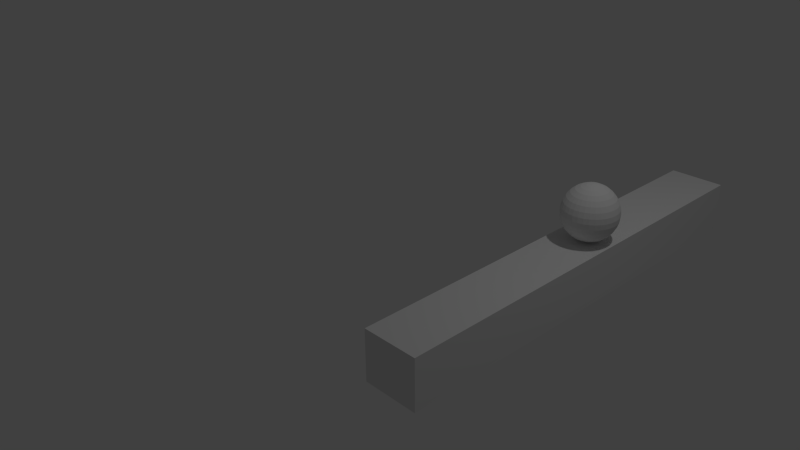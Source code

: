 # Source: ball.blend  (saved by Blender 2.76.0; exported with 4.5.12 LTS)
import bpy
from mathutils import Matrix  # noqa: F401  (used for matrix-valued properties, if any)

bpy.ops.wm.read_factory_settings(use_empty=True)
scene = bpy.context.scene
scene.name = 'Scene'

# ---- collections
col_collection_1 = bpy.data.collections.new('Collection 1'); scene.collection.children.link(col_collection_1)

# ---- world
world_world = bpy.data.worlds.new('World'); scene.world = world_world
world_world.color = (0.05088, 0.05088, 0.05088)
world_world.use_sun_shadow = False
world_world.sun_shadow_jitter_overblur = 0.0
world_world.cycles.sampling_method = 'MANUAL'
world_world.cycles.sample_map_resolution = 256

# ---- cameras
cam_camera = bpy.data.cameras.new('Camera')
cam_camera.clip_end = 100.0
cam_camera.lens = 35.0
cam_camera.sensor_width = 32.0
cam_camera.sensor_height = 18.0
cam_camera.ortho_scale = 7.314
cam_camera.dof.focus_distance = 0.0
cam_camera.dof.aperture_fstop = 128.0

# ---- lights
light_lamp = bpy.data.lights.new('Lamp', 'POINT')
light_lamp.transmission_factor = 0.0
light_lamp.cutoff_distance = 30.0
light_lamp.energy = 100.0
light_lamp.shadow_buffer_clip_start = 1.001
light_lamp.shadow_soft_size = 0.1
light_lamp.shadow_maximum_resolution = 0.006
light_lamp.use_absolute_resolution = True
light_lamp.cycles.use_multiple_importance_sampling = False

# ---- meshes
me_cube_001 = bpy.data.meshes.new('Cube.001')
me_cube_001.from_pydata([(-0.8153, -2.223, -0.8153), (-0.8153, -2.223, 0.8153), (-0.8153, 2.353, -0.8153), (-0.8153, 2.353, 0.8153), (0.8153, -2.223, -0.8153), (0.8153, -2.223, 0.8153), (0.8153, 2.353, -0.8153), (0.8153, 2.353, 0.8153)], [], [(1, 3, 2, 0), (3, 7, 6, 2), (7, 5, 4, 6), (5, 1, 0, 4), (0, 2, 6, 4), (5, 7, 3, 1)])
me_cube_001.use_remesh_preserve_volume = False
me_cube_001.use_remesh_preserve_attributes = False
me_cube_001.use_mirror_vertex_groups = False
me_cube_001.update()
me_sphere = bpy.data.meshes.new('Sphere')
me_sphere.from_pydata([(0.643, -0.4651, -1.702), (0.5806, -0.4651, -1.721), (0.5231, -0.4651, -1.751), (0.4726, -0.4651, -1.793), (0.4312, -0.4651, -1.843), (0.4005, -0.4651, -1.901), (0.3815, -0.4651, -1.963), (0.3751, -0.4651, -2.028), (0.3815, -0.4651, -2.093), (0.4005, -0.4651, -2.155), (0.4312, -0.4651, -2.213), (0.4726, -0.4651, -2.263), (0.5231, -0.4651, -2.305), (0.5806, -0.4651, -2.336), (0.643, -0.4651, -2.354), (0.6443, -0.4524, -1.702), (0.583, -0.4403, -1.721), (0.5266, -0.429, -1.751), (0.4771, -0.4192, -1.793), (0.4365, -0.4111, -1.843), (0.4064, -0.4051, -1.901), (0.3878, -0.4014, -1.963), (0.3815, -0.4002, -2.028), (0.3878, -0.4014, -2.093), (0.4064, -0.4051, -2.155), (0.4365, -0.4111, -2.213), (0.4771, -0.4192, -2.263), (0.5266, -0.429, -2.305), (0.583, -0.4403, -2.336), (0.6443, -0.4524, -2.354), (0.648, -0.4403, -1.702), (0.5903, -0.4164, -1.721), (0.5371, -0.3943, -1.751), (0.4905, -0.375, -1.793), (0.4523, -0.3592, -1.843), (0.4239, -0.3474, -1.901), (0.4064, -0.3402, -1.963), (0.4005, -0.3377, -2.028), (0.4064, -0.3402, -2.093), (0.4239, -0.3474, -2.155), (0.4523, -0.3592, -2.213), (0.4905, -0.375, -2.263), (0.5371, -0.3943, -2.305), (0.5903, -0.4164, -2.336), (0.648, -0.4403, -2.354), (0.654, -0.429, -1.702), (0.6021, -0.3943, -1.721), (0.5542, -0.3624, -1.751), (0.5123, -0.3344, -1.793), (0.4779, -0.3114, -1.843), (0.4523, -0.2943, -1.901), (0.4365, -0.2838, -1.963), (0.4312, -0.2802, -2.028), (0.4365, -0.2838, -2.093), (0.4523, -0.2943, -2.155), (0.4779, -0.3114, -2.213), (0.5123, -0.3344, -2.263), (0.5542, -0.3624, -2.305), (0.6021, -0.3943, -2.336), (0.654, -0.429, -2.354), (0.662, -0.4192, -1.702), (0.6179, -0.375, -1.721), (0.5772, -0.3344, -1.751), (0.5415, -0.2987, -1.793), (0.5123, -0.2694, -1.843), (0.4905, -0.2477, -1.901), (0.4771, -0.2343, -1.963), (0.4726, -0.2298, -2.028), (0.4771, -0.2343, -2.093), (0.4905, -0.2477, -2.155), (0.5123, -0.2694, -2.213), (0.5415, -0.2987, -2.263), (0.5772, -0.3344, -2.305), (0.6179, -0.375, -2.336), (0.662, -0.4192, -2.354), (0.6719, -0.4111, -1.702), (0.6372, -0.3592, -1.721), (0.6052, -0.3114, -1.751), (0.5772, -0.2694, -1.793), (0.5542, -0.235, -1.843), (0.5371, -0.2094, -1.901), (0.5266, -0.1937, -1.963), (0.5231, -0.1884, -2.028), (0.5266, -0.1937, -2.093), (0.5371, -0.2094, -2.155), (0.5542, -0.235, -2.213), (0.5772, -0.2694, -2.263), (0.6052, -0.3114, -2.305), (0.6372, -0.3592, -2.336), (0.6719, -0.4111, -2.354), (0.6831, -0.4051, -1.702), (0.6592, -0.3474, -1.721), (0.6372, -0.2943, -1.751), (0.6179, -0.2477, -1.793), (0.6021, -0.2094, -1.843), (0.5903, -0.181, -1.901), (0.583, -0.1635, -1.963), (0.5806, -0.1576, -2.028), (0.583, -0.1635, -2.093), (0.5903, -0.181, -2.155), (0.6021, -0.2094, -2.213), (0.6179, -0.2477, -2.263), (0.6372, -0.2943, -2.305), (0.6592, -0.3474, -2.336), (0.6831, -0.4051, -2.354), (0.6953, -0.4014, -1.702), (0.6831, -0.3402, -1.721), (0.6719, -0.2838, -1.751), (0.662, -0.2343, -1.793), (0.654, -0.1937, -1.843), (0.648, -0.1635, -1.901), (0.6443, -0.1449, -1.963), (0.643, -0.1387, -2.028), (0.6443, -0.1449, -2.093), (0.648, -0.1635, -2.155), (0.654, -0.1937, -2.213), (0.662, -0.2343, -2.263), (0.6719, -0.2838, -2.305), (0.6831, -0.3402, -2.336), (0.6953, -0.4014, -2.354), (0.708, -0.4002, -1.702), (0.708, -0.3377, -1.721), (0.708, -0.2802, -1.751), (0.708, -0.2298, -1.793), (0.708, -0.1884, -1.843), (0.708, -0.1576, -1.901), (0.708, -0.1387, -1.963), (0.708, -0.1323, -2.028), (0.708, -0.1387, -2.093), (0.708, -0.1576, -2.155), (0.708, -0.1884, -2.213), (0.708, -0.2298, -2.263), (0.708, -0.2802, -2.305), (0.708, -0.3377, -2.336), (0.708, -0.4002, -2.354), (0.7206, -0.4014, -1.702), (0.7328, -0.3402, -1.721), (0.744, -0.2838, -1.751), (0.7539, -0.2343, -1.793), (0.7619, -0.1937, -1.843), (0.768, -0.1635, -1.901), (0.7716, -0.1449, -1.963), (0.7729, -0.1387, -2.028), (0.7716, -0.1449, -2.093), (0.768, -0.1635, -2.155), (0.7619, -0.1937, -2.213), (0.7539, -0.2343, -2.263), (0.744, -0.2838, -2.305), (0.7328, -0.3402, -2.336), (0.7206, -0.4014, -2.354), (0.7328, -0.4051, -1.702), (0.7567, -0.3474, -1.721), (0.7787, -0.2943, -1.751), (0.798, -0.2477, -1.793), (0.8139, -0.2094, -1.843), (0.8256, -0.181, -1.901), (0.8329, -0.1635, -1.963), (0.8353, -0.1576, -2.028), (0.8329, -0.1635, -2.093), (0.8256, -0.181, -2.155), (0.8139, -0.2094, -2.213), (0.798, -0.2477, -2.263), (0.7787, -0.2943, -2.305), (0.7567, -0.3474, -2.336), (0.7328, -0.4051, -2.354), (0.744, -0.4111, -1.702), (0.7787, -0.3592, -1.721), (0.8107, -0.3114, -1.751), (0.8387, -0.2694, -1.793), (0.8617, -0.235, -1.843), (0.8788, -0.2094, -1.901), (0.8893, -0.1937, -1.963), (0.8929, -0.1884, -2.028), (0.8893, -0.1937, -2.093), (0.8788, -0.2094, -2.155), (0.8617, -0.235, -2.213), (0.8387, -0.2694, -2.263), (0.8107, -0.3114, -2.305), (0.7787, -0.3592, -2.336), (0.744, -0.4111, -2.354), (0.7539, -0.4192, -1.702), (0.798, -0.375, -1.721), (0.8387, -0.3344, -1.751), (0.8744, -0.2987, -1.793), (0.9036, -0.2694, -1.843), (0.9254, -0.2477, -1.901), (0.9388, -0.2343, -1.963), (0.9433, -0.2298, -2.028), (0.9388, -0.2343, -2.093), (0.9254, -0.2477, -2.155), (0.9036, -0.2694, -2.213), (0.8744, -0.2987, -2.263), (0.8387, -0.3344, -2.305), (0.798, -0.375, -2.336), (0.7539, -0.4192, -2.354), (0.7619, -0.429, -1.702), (0.8139, -0.3943, -1.721), (0.8617, -0.3624, -1.751), (0.9036, -0.3344, -1.793), (0.9381, -0.3114, -1.843), (0.9636, -0.2943, -1.901), (0.9794, -0.2838, -1.963), (0.9847, -0.2802, -2.028), (0.9794, -0.2838, -2.093), (0.9636, -0.2943, -2.155), (0.9381, -0.3114, -2.213), (0.9036, -0.3344, -2.263), (0.8617, -0.3624, -2.305), (0.8139, -0.3943, -2.336), (0.7619, -0.429, -2.354), (0.768, -0.4403, -1.702), (0.8256, -0.4164, -1.721), (0.8788, -0.3943, -1.751), (0.9254, -0.375, -1.793), (0.9636, -0.3592, -1.843), (0.992, -0.3474, -1.901), (1.01, -0.3402, -1.963), (1.015, -0.3377, -2.028), (1.01, -0.3402, -2.093), (0.992, -0.3474, -2.155), (0.9636, -0.3592, -2.213), (0.9254, -0.375, -2.263), (0.8788, -0.3943, -2.305), (0.8256, -0.4164, -2.336), (0.768, -0.4403, -2.354), (0.7716, -0.4524, -1.702), (0.8329, -0.4403, -1.721), (0.8893, -0.429, -1.751), (0.9388, -0.4192, -1.793), (0.9794, -0.4111, -1.843), (1.01, -0.4051, -1.901), (1.028, -0.4014, -1.963), (1.034, -0.4002, -2.028), (1.028, -0.4014, -2.093), (1.01, -0.4051, -2.155), (0.9794, -0.4111, -2.213), (0.9388, -0.4192, -2.263), (0.8893, -0.429, -2.305), (0.8329, -0.4403, -2.336), (0.7716, -0.4524, -2.354), (0.7729, -0.4651, -1.702), (0.8353, -0.4651, -1.721), (0.8929, -0.4651, -1.751), (0.9433, -0.4651, -1.793), (0.9847, -0.4651, -1.843), (1.015, -0.4651, -1.901), (1.034, -0.4651, -1.963), (1.041, -0.4651, -2.028), (1.034, -0.4651, -2.093), (1.015, -0.4651, -2.155), (0.9847, -0.4651, -2.213), (0.9433, -0.4651, -2.263), (0.8929, -0.4651, -2.305), (0.8353, -0.4651, -2.336), (0.7729, -0.4651, -2.354), (0.7716, -0.4778, -1.702), (0.8329, -0.49, -1.721), (0.8893, -0.5012, -1.751), (0.9388, -0.511, -1.793), (0.9794, -0.5191, -1.843), (1.01, -0.5251, -1.901), (1.028, -0.5288, -1.963), (1.034, -0.53, -2.028), (1.028, -0.5288, -2.093), (1.01, -0.5251, -2.155), (0.9794, -0.5191, -2.213), (0.9388, -0.511, -2.263), (0.8893, -0.5012, -2.305), (0.8329, -0.49, -2.336), (0.7716, -0.4778, -2.354), (0.768, -0.49, -1.702), (0.8256, -0.5139, -1.721), (0.8788, -0.5359, -1.751), (0.9254, -0.5552, -1.793), (0.9636, -0.571, -1.843), (0.992, -0.5828, -1.901), (1.01, -0.59, -1.963), (1.015, -0.5925, -2.028), (1.01, -0.59, -2.093), (0.992, -0.5828, -2.155), (0.9636, -0.571, -2.213), (0.9254, -0.5552, -2.263), (0.8788, -0.5359, -2.305), (0.8256, -0.5139, -2.336), (0.768, -0.49, -2.354), (0.7619, -0.5012, -1.702), (0.8139, -0.5359, -1.721), (0.8617, -0.5678, -1.751), (0.9036, -0.5959, -1.793), (0.9381, -0.6189, -1.843), (0.9636, -0.6359, -1.901), (0.9794, -0.6465, -1.963), (0.9847, -0.65, -2.028), (0.9794, -0.6465, -2.093), (0.9636, -0.6359, -2.155), (0.9381, -0.6189, -2.213), (0.9036, -0.5959, -2.263), (0.8617, -0.5678, -2.305), (0.8139, -0.5359, -2.336), (0.7619, -0.5012, -2.354), (0.7539, -0.511, -1.702), (0.798, -0.5552, -1.721), (0.8387, -0.5959, -1.751), (0.8744, -0.6315, -1.793), (0.9036, -0.6608, -1.843), (0.9254, -0.6825, -1.901), (0.9388, -0.6959, -1.963), (0.9433, -0.7005, -2.028), (0.9388, -0.6959, -2.093), (0.9254, -0.6825, -2.155), (0.9036, -0.6608, -2.213), (0.8744, -0.6315, -2.263), (0.8387, -0.5959, -2.305), (0.798, -0.5552, -2.336), (0.7539, -0.511, -2.354), (0.744, -0.5191, -1.702), (0.7787, -0.571, -1.721), (0.8107, -0.6189, -1.751), (0.8387, -0.6608, -1.793), (0.8617, -0.6952, -1.843), (0.8788, -0.7208, -1.901), (0.8893, -0.7365, -1.963), (0.8929, -0.7419, -2.028), (0.8893, -0.7365, -2.093), (0.8788, -0.7208, -2.155), (0.8617, -0.6952, -2.213), (0.8387, -0.6608, -2.263), (0.8107, -0.6189, -2.305), (0.7787, -0.571, -2.336), (0.744, -0.5191, -2.354), (0.708, -0.4651, -2.361), (0.7328, -0.5251, -1.702), (0.7567, -0.5828, -1.721), (0.7787, -0.6359, -1.751), (0.798, -0.6825, -1.793), (0.8139, -0.7208, -1.843), (0.8256, -0.7492, -1.901), (0.8329, -0.7667, -1.963), (0.8353, -0.7726, -2.028), (0.8329, -0.7667, -2.093), (0.8256, -0.7492, -2.155), (0.8139, -0.7208, -2.213), (0.798, -0.6825, -2.263), (0.7787, -0.6359, -2.305), (0.7567, -0.5828, -2.336), (0.7328, -0.5251, -2.354), (0.7206, -0.5288, -1.702), (0.7328, -0.59, -1.721), (0.744, -0.6465, -1.751), (0.7539, -0.6959, -1.793), (0.7619, -0.7365, -1.843), (0.768, -0.7667, -1.901), (0.7716, -0.7853, -1.963), (0.7729, -0.7915, -2.028), (0.7716, -0.7853, -2.093), (0.768, -0.7667, -2.155), (0.7619, -0.7365, -2.213), (0.7539, -0.6959, -2.263), (0.744, -0.6465, -2.305), (0.7328, -0.59, -2.336), (0.7206, -0.5288, -2.354), (0.708, -0.53, -1.702), (0.708, -0.5925, -1.721), (0.708, -0.65, -1.751), (0.708, -0.7005, -1.793), (0.708, -0.7419, -1.843), (0.708, -0.7726, -1.901), (0.708, -0.7915, -1.963), (0.708, -0.7979, -2.028), (0.708, -0.7915, -2.093), (0.708, -0.7726, -2.155), (0.708, -0.7419, -2.213), (0.708, -0.7005, -2.263), (0.708, -0.65, -2.305), (0.708, -0.5925, -2.336), (0.708, -0.53, -2.354), (0.6953, -0.5288, -1.702), (0.6831, -0.59, -1.721), (0.6719, -0.6465, -1.751), (0.662, -0.6959, -1.793), (0.654, -0.7365, -1.843), (0.648, -0.7667, -1.901), (0.6443, -0.7853, -1.963), (0.643, -0.7915, -2.028), (0.6443, -0.7853, -2.093), (0.648, -0.7667, -2.155), (0.654, -0.7365, -2.213), (0.662, -0.6959, -2.263), (0.6719, -0.6465, -2.305), (0.6831, -0.59, -2.336), (0.6953, -0.5288, -2.354), (0.6831, -0.5251, -1.702), (0.6592, -0.5828, -1.721), (0.6372, -0.6359, -1.751), (0.6179, -0.6825, -1.793), (0.6021, -0.7208, -1.843), (0.5903, -0.7492, -1.901), (0.583, -0.7667, -1.963), (0.5806, -0.7726, -2.028), (0.583, -0.7667, -2.093), (0.5903, -0.7492, -2.155), (0.6021, -0.7208, -2.213), (0.6179, -0.6825, -2.263), (0.6372, -0.6359, -2.305), (0.6592, -0.5828, -2.336), (0.6831, -0.5251, -2.354), (0.6719, -0.5191, -1.702), (0.6372, -0.571, -1.721), (0.6052, -0.6189, -1.751), (0.5772, -0.6608, -1.793), (0.5542, -0.6952, -1.843), (0.5371, -0.7208, -1.901), (0.5266, -0.7365, -1.963), (0.5231, -0.7419, -2.028), (0.5266, -0.7365, -2.093), (0.5371, -0.7208, -2.155), (0.5542, -0.6952, -2.213), (0.5772, -0.6608, -2.263), (0.6052, -0.6189, -2.305), (0.6372, -0.571, -2.336), (0.6719, -0.5191, -2.354), (0.662, -0.511, -1.702), (0.6179, -0.5552, -1.721), (0.5772, -0.5959, -1.751), (0.5415, -0.6315, -1.793), (0.5123, -0.6608, -1.843), (0.4905, -0.6825, -1.901), (0.4771, -0.6959, -1.963), (0.4726, -0.7005, -2.028), (0.4771, -0.6959, -2.093), (0.4905, -0.6825, -2.155), (0.5123, -0.6608, -2.213), (0.5415, -0.6315, -2.263), (0.5772, -0.5959, -2.305), (0.6179, -0.5552, -2.336), (0.662, -0.511, -2.354), (0.654, -0.5012, -1.702), (0.6021, -0.5359, -1.721), (0.5542, -0.5678, -1.751), (0.5123, -0.5959, -1.793), (0.4779, -0.6189, -1.843), (0.4523, -0.6359, -1.901), (0.4365, -0.6465, -1.963), (0.4312, -0.65, -2.028), (0.4365, -0.6465, -2.093), (0.4523, -0.6359, -2.155), (0.4779, -0.6189, -2.213), (0.5123, -0.5959, -2.263), (0.5542, -0.5678, -2.305), (0.6021, -0.5359, -2.336), (0.654, -0.5012, -2.354), (0.708, -0.4651, -1.695), (0.648, -0.49, -1.702), (0.5903, -0.5139, -1.721), (0.5371, -0.5359, -1.751), (0.4905, -0.5552, -1.793), (0.4523, -0.571, -1.843), (0.4239, -0.5828, -1.901), (0.4064, -0.59, -1.963), (0.4005, -0.5925, -2.028), (0.4064, -0.59, -2.093), (0.4239, -0.5828, -2.155), (0.4523, -0.571, -2.213), (0.4905, -0.5552, -2.263), (0.5371, -0.5359, -2.305), (0.5903, -0.5139, -2.336), (0.648, -0.49, -2.354), (0.6443, -0.4778, -1.702), (0.583, -0.49, -1.721), (0.5266, -0.5012, -1.751), (0.4771, -0.511, -1.793), (0.4365, -0.5191, -1.843), (0.4064, -0.5251, -1.901), (0.3878, -0.5288, -1.963), (0.3815, -0.53, -2.028), (0.3878, -0.5288, -2.093), (0.4064, -0.5251, -2.155), (0.4365, -0.5191, -2.213), (0.4771, -0.511, -2.263), (0.5266, -0.5012, -2.305), (0.583, -0.49, -2.336), (0.6443, -0.4778, -2.354)], [], [(8, 7, 22, 23), (1, 0, 15, 16), (9, 8, 23, 24), (2, 1, 16, 17), (10, 9, 24, 25), (3, 2, 17, 18), (11, 10, 25, 26), (4, 3, 18, 19), (12, 11, 26, 27), (5, 4, 19, 20), (13, 12, 27, 28), (6, 5, 20, 21), (14, 13, 28, 29), (7, 6, 21, 22), (21, 20, 35, 36), (29, 28, 43, 44), (22, 21, 36, 37), (23, 22, 37, 38), (16, 15, 30, 31), (24, 23, 38, 39), (17, 16, 31, 32), (25, 24, 39, 40), (18, 17, 32, 33), (26, 25, 40, 41), (19, 18, 33, 34), (27, 26, 41, 42), (20, 19, 34, 35), (28, 27, 42, 43), (40, 39, 54, 55), (33, 32, 47, 48), (41, 40, 55, 56), (34, 33, 48, 49), (42, 41, 56, 57), (35, 34, 49, 50), (43, 42, 57, 58), (36, 35, 50, 51), (44, 43, 58, 59), (37, 36, 51, 52), (38, 37, 52, 53), (31, 30, 45, 46), (39, 38, 53, 54), (32, 31, 46, 47), (59, 58, 73, 74), (52, 51, 66, 67), (53, 52, 67, 68), (46, 45, 60, 61), (54, 53, 68, 69), (47, 46, 61, 62), (55, 54, 69, 70), (48, 47, 62, 63), (56, 55, 70, 71), (49, 48, 63, 64), (57, 56, 71, 72), (50, 49, 64, 65), (58, 57, 72, 73), (51, 50, 65, 66), (71, 70, 85, 86), (64, 63, 78, 79), (72, 71, 86, 87), (65, 64, 79, 80), (73, 72, 87, 88), (66, 65, 80, 81), (74, 73, 88, 89), (67, 66, 81, 82), (68, 67, 82, 83), (61, 60, 75, 76), (69, 68, 83, 84), (62, 61, 76, 77), (70, 69, 84, 85), (63, 62, 77, 78), (83, 82, 97, 98), (76, 75, 90, 91), (84, 83, 98, 99), (77, 76, 91, 92), (85, 84, 99, 100), (78, 77, 92, 93), (86, 85, 100, 101), (79, 78, 93, 94), (87, 86, 101, 102), (80, 79, 94, 95), (88, 87, 102, 103), (81, 80, 95, 96), (89, 88, 103, 104), (82, 81, 96, 97), (94, 93, 108, 109), (102, 101, 116, 117), (95, 94, 109, 110), (103, 102, 117, 118), (96, 95, 110, 111), (104, 103, 118, 119), (97, 96, 111, 112), (98, 97, 112, 113), (91, 90, 105, 106), (99, 98, 113, 114), (92, 91, 106, 107), (100, 99, 114, 115), (93, 92, 107, 108), (101, 100, 115, 116), (113, 112, 127, 128), (106, 105, 120, 121), (114, 113, 128, 129), (107, 106, 121, 122), (115, 114, 129, 130), (108, 107, 122, 123), (116, 115, 130, 131), (109, 108, 123, 124), (117, 116, 131, 132), (110, 109, 124, 125), (118, 117, 132, 133), (111, 110, 125, 126), (119, 118, 133, 134), (112, 111, 126, 127), (132, 131, 146, 147), (125, 124, 139, 140), (133, 132, 147, 148), (126, 125, 140, 141), (134, 133, 148, 149), (127, 126, 141, 142), (128, 127, 142, 143), (121, 120, 135, 136), (129, 128, 143, 144), (122, 121, 136, 137), (130, 129, 144, 145), (123, 122, 137, 138), (131, 130, 145, 146), (124, 123, 138, 139), (136, 135, 150, 151), (144, 143, 158, 159), (137, 136, 151, 152), (145, 144, 159, 160), (138, 137, 152, 153), (146, 145, 160, 161), (139, 138, 153, 154), (147, 146, 161, 162), (140, 139, 154, 155), (148, 147, 162, 163), (141, 140, 155, 156), (149, 148, 163, 164), (142, 141, 156, 157), (143, 142, 157, 158), (155, 154, 169, 170), (163, 162, 177, 178), (156, 155, 170, 171), (164, 163, 178, 179), (157, 156, 171, 172), (158, 157, 172, 173), (151, 150, 165, 166), (159, 158, 173, 174), (152, 151, 166, 167), (160, 159, 174, 175), (153, 152, 167, 168), (161, 160, 175, 176), (154, 153, 168, 169), (162, 161, 176, 177), (174, 173, 188, 189), (167, 166, 181, 182), (175, 174, 189, 190), (168, 167, 182, 183), (176, 175, 190, 191), (169, 168, 183, 184), (177, 176, 191, 192), (170, 169, 184, 185), (178, 177, 192, 193), (171, 170, 185, 186), (179, 178, 193, 194), (172, 171, 186, 187), (173, 172, 187, 188), (166, 165, 180, 181), (193, 192, 207, 208), (186, 185, 200, 201), (194, 193, 208, 209), (187, 186, 201, 202), (188, 187, 202, 203), (181, 180, 195, 196), (189, 188, 203, 204), (182, 181, 196, 197), (190, 189, 204, 205), (183, 182, 197, 198), (191, 190, 205, 206), (184, 183, 198, 199), (192, 191, 206, 207), (185, 184, 199, 200), (205, 204, 219, 220), (198, 197, 212, 213), (206, 205, 220, 221), (199, 198, 213, 214), (207, 206, 221, 222), (200, 199, 214, 215), (208, 207, 222, 223), (201, 200, 215, 216), (209, 208, 223, 224), (202, 201, 216, 217), (203, 202, 217, 218), (196, 195, 210, 211), (204, 203, 218, 219), (197, 196, 211, 212), (224, 223, 238, 239), (217, 216, 231, 232), (218, 217, 232, 233), (211, 210, 225, 226), (219, 218, 233, 234), (212, 211, 226, 227), (220, 219, 234, 235), (213, 212, 227, 228), (221, 220, 235, 236), (214, 213, 228, 229), (222, 221, 236, 237), (215, 214, 229, 230), (223, 222, 237, 238), (216, 215, 230, 231), (228, 227, 242, 243), (236, 235, 250, 251), (229, 228, 243, 244), (237, 236, 251, 252), (230, 229, 244, 245), (238, 237, 252, 253), (231, 230, 245, 246), (239, 238, 253, 254), (232, 231, 246, 247), (233, 232, 247, 248), (226, 225, 240, 241), (234, 233, 248, 249), (227, 226, 241, 242), (235, 234, 249, 250), (247, 246, 261, 262), (248, 247, 262, 263), (241, 240, 255, 256), (249, 248, 263, 264), (242, 241, 256, 257), (250, 249, 264, 265), (243, 242, 257, 258), (251, 250, 265, 266), (244, 243, 258, 259), (252, 251, 266, 267), (245, 244, 259, 260), (253, 252, 267, 268), (246, 245, 260, 261), (254, 253, 268, 269), (266, 265, 280, 281), (259, 258, 273, 274), (267, 266, 281, 282), (260, 259, 274, 275), (268, 267, 282, 283), (261, 260, 275, 276), (269, 268, 283, 284), (262, 261, 276, 277), (263, 262, 277, 278), (256, 255, 270, 271), (264, 263, 278, 279), (257, 256, 271, 272), (265, 264, 279, 280), (258, 257, 272, 273), (278, 277, 292, 293), (271, 270, 285, 286), (279, 278, 293, 294), (272, 271, 286, 287), (280, 279, 294, 295), (273, 272, 287, 288), (281, 280, 295, 296), (274, 273, 288, 289), (282, 281, 296, 297), (275, 274, 289, 290), (283, 282, 297, 298), (276, 275, 290, 291), (284, 283, 298, 299), (277, 276, 291, 292), (289, 288, 303, 304), (297, 296, 311, 312), (290, 289, 304, 305), (298, 297, 312, 313), (291, 290, 305, 306), (299, 298, 313, 314), (292, 291, 306, 307), (293, 292, 307, 308), (286, 285, 300, 301), (294, 293, 308, 309), (287, 286, 301, 302), (295, 294, 309, 310), (288, 287, 302, 303), (296, 295, 310, 311), (308, 307, 322, 323), (301, 300, 315, 316), (309, 308, 323, 324), (302, 301, 316, 317), (310, 309, 324, 325), (303, 302, 317, 318), (311, 310, 325, 326), (304, 303, 318, 319), (312, 311, 326, 327), (305, 304, 319, 320), (313, 312, 327, 328), (306, 305, 320, 321), (314, 313, 328, 329), (307, 306, 321, 322), (327, 326, 342, 343), (320, 319, 335, 336), (328, 327, 343, 344), (321, 320, 336, 337), (329, 328, 344, 345), (322, 321, 337, 338), (323, 322, 338, 339), (316, 315, 331, 332), (324, 323, 339, 340), (317, 316, 332, 333), (325, 324, 340, 341), (318, 317, 333, 334), (326, 325, 341, 342), (319, 318, 334, 335), (340, 339, 354, 355), (333, 332, 347, 348), (341, 340, 355, 356), (334, 333, 348, 349), (342, 341, 356, 357), (335, 334, 349, 350), (343, 342, 357, 358), (336, 335, 350, 351), (344, 343, 358, 359), (337, 336, 351, 352), (345, 344, 359, 360), (338, 337, 352, 353), (339, 338, 353, 354), (332, 331, 346, 347), (359, 358, 373, 374), (352, 351, 366, 367), (360, 359, 374, 375), (353, 352, 367, 368), (354, 353, 368, 369), (347, 346, 361, 362), (355, 354, 369, 370), (348, 347, 362, 363), (356, 355, 370, 371), (349, 348, 363, 364), (357, 356, 371, 372), (350, 349, 364, 365), (358, 357, 372, 373), (351, 350, 365, 366), (363, 362, 377, 378), (371, 370, 385, 386), (364, 363, 378, 379), (372, 371, 386, 387), (365, 364, 379, 380), (373, 372, 387, 388), (366, 365, 380, 381), (374, 373, 388, 389), (367, 366, 381, 382), (375, 374, 389, 390), (368, 367, 382, 383), (369, 368, 383, 384), (362, 361, 376, 377), (370, 369, 384, 385), (382, 381, 396, 397), (390, 389, 404, 405), (383, 382, 397, 398), (384, 383, 398, 399), (377, 376, 391, 392), (385, 384, 399, 400), (378, 377, 392, 393), (386, 385, 400, 401), (379, 378, 393, 394), (387, 386, 401, 402), (380, 379, 394, 395), (388, 387, 402, 403), (381, 380, 395, 396), (389, 388, 403, 404), (401, 400, 415, 416), (394, 393, 408, 409), (402, 401, 416, 417), (395, 394, 409, 410), (403, 402, 417, 418), (396, 395, 410, 411), (404, 403, 418, 419), (397, 396, 411, 412), (405, 404, 419, 420), (398, 397, 412, 413), (399, 398, 413, 414), (392, 391, 406, 407), (400, 399, 414, 415), (393, 392, 407, 408), (420, 419, 434, 435), (413, 412, 427, 428), (414, 413, 428, 429), (407, 406, 421, 422), (415, 414, 429, 430), (408, 407, 422, 423), (416, 415, 430, 431), (409, 408, 423, 424), (417, 416, 431, 432), (410, 409, 424, 425), (418, 417, 432, 433), (411, 410, 425, 426), (419, 418, 433, 434), (412, 411, 426, 427), (424, 423, 438, 439), (432, 431, 446, 447), (425, 424, 439, 440), (433, 432, 447, 448), (426, 425, 440, 441), (434, 433, 448, 449), (427, 426, 441, 442), (435, 434, 449, 450), (428, 427, 442, 443), (429, 428, 443, 444), (422, 421, 436, 437), (430, 429, 444, 445), (423, 422, 437, 438), (431, 430, 445, 446), (443, 442, 458, 459), (444, 443, 459, 460), (437, 436, 452, 453), (445, 444, 460, 461), (438, 437, 453, 454), (446, 445, 461, 462), (439, 438, 454, 455), (447, 446, 462, 463), (440, 439, 455, 456), (448, 447, 463, 464), (441, 440, 456, 457), (449, 448, 464, 465), (442, 441, 457, 458), (450, 449, 465, 466), (463, 462, 477, 478), (456, 455, 470, 471), (464, 463, 478, 479), (457, 456, 471, 472), (465, 464, 479, 480), (458, 457, 472, 473), (466, 465, 480, 481), (459, 458, 473, 474), (460, 459, 474, 475), (453, 452, 467, 468), (461, 460, 475, 476), (454, 453, 468, 469), (462, 461, 476, 477), (455, 454, 469, 470), (0, 451, 15), (330, 14, 29), (15, 451, 30), (330, 29, 44), (30, 451, 45), (330, 44, 59), (45, 451, 60), (330, 59, 74), (60, 451, 75), (330, 74, 89), (75, 451, 90), (330, 89, 104), (90, 451, 105), (330, 104, 119), (105, 451, 120), (330, 119, 134), (120, 451, 135), (330, 134, 149), (135, 451, 150), (330, 149, 164), (150, 451, 165), (330, 164, 179), (165, 451, 180), (330, 179, 194), (180, 451, 195), (330, 194, 209), (195, 451, 210), (330, 209, 224), (210, 451, 225), (330, 224, 239), (225, 451, 240), (330, 239, 254), (240, 451, 255), (330, 254, 269), (255, 451, 270), (330, 269, 284), (270, 451, 285), (330, 284, 299), (285, 451, 300), (330, 299, 314), (300, 451, 315), (330, 314, 329), (315, 451, 331), (330, 329, 345), (331, 451, 346), (330, 345, 360), (346, 451, 361), (330, 360, 375), (361, 451, 376), (330, 375, 390), (376, 451, 391), (330, 390, 405), (391, 451, 406), (330, 405, 420), (406, 451, 421), (330, 420, 435), (421, 451, 436), (330, 435, 450), (436, 451, 452), (330, 450, 466), (452, 451, 467), (330, 466, 481), (330, 481, 14), (475, 474, 7, 8), (468, 467, 0, 1), (476, 475, 8, 9), (469, 468, 1, 2), (477, 476, 9, 10), (470, 469, 2, 3), (478, 477, 10, 11), (471, 470, 3, 4), (479, 478, 11, 12), (472, 471, 4, 5), (480, 479, 12, 13), (473, 472, 5, 6), (481, 480, 13, 14), (474, 473, 6, 7), (467, 451, 0)])
_uv = me_sphere.uv_layers.new(name='UVMap')
_uv.uv.foreach_set('vector', [0.2536, 0.2995, 0.2531, 0.2531, 0.2995, 0.2531, 0.2991, 0.2995, 0.4038, 0.9403, 0.45, 0.9446, 0.45, 0.9537, 0.4038, 0.958, 0.3558, 0.4502, 0.3545, 0.4038, 0.4, 0.4038, 0.3987, 0.4502, 0.7015, 0.8919, 0.7477, 0.8959, 0.7477, 0.9137, 0.7015, 0.9177, 0.5043, 0.6025, 0.5506, 0.6003, 0.5506, 0.6432, 0.5043, 0.641, 0.3536, 0.823, 0.3999, 0.8265, 0.3999, 0.8523, 0.3536, 0.8558, 0.00193, 0.6958, 0.04822, 0.6929, 0.04822, 0.7315, 0.00193, 0.7286, 0.5544, 0.7003, 0.5573, 0.654, 0.5901, 0.654, 0.593, 0.7003, 0.6474, 0.8191, 0.6012, 0.8226, 0.6012, 0.7898, 0.6474, 0.7933, 0.4, 0.6899, 0.3536, 0.6877, 0.3536, 0.6492, 0.4, 0.647, 0.7978, 0.9052, 0.7516, 0.9092, 0.7516, 0.8835, 0.7978, 0.8875, 0.4038, 0.199, 0.4052, 0.1526, 0.448, 0.1526, 0.4493, 0.199, 0.898, 0.9265, 0.8518, 0.9308, 0.8518, 0.9131, 0.898, 0.9174, 0.2029, 0.199, 0.2033, 0.1526, 0.2488, 0.1526, 0.2493, 0.199, 0.4493, 0.09767, 0.4029, 0.09635, 0.4029, 0.0535, 0.4493, 0.05219, 0.8972, 0.5386, 0.851, 0.543, 0.851, 0.5252, 0.8972, 0.5296, 0.2029, 0.3536, 0.2493, 0.354, 0.2493, 0.3995, 0.2029, 0.4, 0.00193, 0.2536, 0.04831, 0.2531, 0.04831, 0.2995, 0.00193, 0.2991, 0.9029, 0.4029, 0.949, 0.4073, 0.949, 0.4163, 0.9029, 0.4207, 0.05217, 0.4052, 0.09853, 0.4038, 0.09853, 0.4493, 0.05217, 0.448, 0.8017, 0.8835, 0.848, 0.8875, 0.848, 0.9052, 0.8017, 0.9092, 0.4541, 0.6025, 0.5004, 0.6003, 0.5004, 0.6432, 0.4541, 0.641, 0.05217, 0.8212, 0.09841, 0.8247, 0.09841, 0.8505, 0.05217, 0.854, 0.6549, 0.3565, 0.7012, 0.3536, 0.7012, 0.3922, 0.6549, 0.3893, 0.09846, 0.7306, 0.05217, 0.7277, 0.05217, 0.6949, 0.09846, 0.692, 0.1487, 0.8122, 0.1024, 0.8158, 0.1024, 0.783, 0.1487, 0.7865, 0.0985, 0.6414, 0.05217, 0.6393, 0.05217, 0.6007, 0.0985, 0.5986, 0.3998, 0.8814, 0.3536, 0.8854, 0.3536, 0.8596, 0.3998, 0.8636, 0.6012, 0.6526, 0.6475, 0.6505, 0.6475, 0.6933, 0.6012, 0.6912, 0.2531, 0.8187, 0.2994, 0.8223, 0.2994, 0.848, 0.2531, 0.8515, 0.2029, 0.7001, 0.2492, 0.6972, 0.2492, 0.7358, 0.2029, 0.7329, 0.5004, 0.7323, 0.4541, 0.7294, 0.4541, 0.6966, 0.5004, 0.6937, 0.5003, 0.8156, 0.4541, 0.8191, 0.4541, 0.7863, 0.5003, 0.7898, 0.199, 0.5965, 0.1526, 0.5943, 0.1526, 0.5558, 0.199, 0.5536, 0.04814, 0.8805, 0.00193, 0.8845, 0.001931, 0.8588, 0.04814, 0.8628, 0.3497, 0.3497, 0.3034, 0.3484, 0.3034, 0.3056, 0.3497, 0.3042, 0.1486, 0.9289, 0.1024, 0.9333, 0.1024, 0.9155, 0.1486, 0.9199, 0.1024, 0.3536, 0.1488, 0.354, 0.1488, 0.3995, 0.1024, 0.4, 0.00193, 0.2033, 0.04831, 0.2029, 0.04831, 0.2493, 0.00193, 0.2488, 0.05217, 0.9388, 0.09834, 0.9431, 0.09834, 0.9522, 0.05217, 0.9565, 0.4038, 0.3549, 0.4502, 0.3536, 0.4502, 0.3991, 0.4038, 0.3978, 0.1526, 0.8766, 0.1989, 0.8806, 0.1989, 0.8983, 0.1526, 0.9023, 0.9481, 0.9469, 0.9019, 0.9513, 0.9019, 0.9335, 0.9481, 0.9379, 0.2531, 0.1526, 0.2995, 0.1531, 0.2995, 0.1986, 0.2531, 0.199, 0.2531, 0.1029, 0.2995, 0.1024, 0.2995, 0.1488, 0.2531, 0.1483, 0.1526, 0.9278, 0.1988, 0.9322, 0.1988, 0.9412, 0.1526, 0.9456, 0.4541, 0.3549, 0.5004, 0.3536, 0.5004, 0.3991, 0.4541, 0.3978, 0.8527, 0.5536, 0.8989, 0.5576, 0.8989, 0.5754, 0.8527, 0.5794, 0.00193, 0.6016, 0.04826, 0.5995, 0.04826, 0.6423, 0.00193, 0.6402, 0.00193, 0.8221, 0.04818, 0.8256, 0.04818, 0.8514, 0.00193, 0.8549, 0.3536, 0.6966, 0.3999, 0.6937, 0.3999, 0.7323, 0.3536, 0.7294, 0.4501, 0.6908, 0.4038, 0.6879, 0.4038, 0.6552, 0.4501, 0.6523, 0.7979, 0.6833, 0.7516, 0.6868, 0.7516, 0.654, 0.7979, 0.6575, 0.6008, 0.3964, 0.5545, 0.3943, 0.5545, 0.3557, 0.6008, 0.3536, 0.5504, 0.8814, 0.5042, 0.8854, 0.5042, 0.8596, 0.5504, 0.8636, 0.2531, 0.4541, 0.2995, 0.4554, 0.2995, 0.4982, 0.2531, 0.4996, 0.1989, 0.7329, 0.1526, 0.7358, 0.1526, 0.6972, 0.1989, 0.7001, 0.6513, 0.6964, 0.6976, 0.6993, 0.6976, 0.7321, 0.6513, 0.735, 0.5042, 0.7898, 0.5504, 0.7863, 0.5504, 0.8191, 0.5042, 0.8156, 0.1526, 0.6505, 0.199, 0.6527, 0.199, 0.6912, 0.1526, 0.6934, 0.8433, 0.4572, 0.8895, 0.4532, 0.8895, 0.4789, 0.8433, 0.4749, 0.4493, 0.2531, 0.448, 0.2995, 0.4052, 0.2995, 0.4038, 0.2531, 0.4541, 0.9232, 0.5002, 0.9189, 0.5002, 0.9366, 0.4541, 0.9323, 0.2493, 0.4038, 0.2488, 0.4502, 0.2033, 0.4502, 0.2029, 0.4038, 0.2488, 0.2029, 0.2493, 0.2493, 0.2029, 0.2493, 0.2033, 0.2029, 0.9481, 0.8145, 0.9019, 0.8101, 0.9019, 0.8011, 0.9481, 0.7967, 0.4974, 0.2029, 0.4987, 0.2492, 0.4532, 0.2492, 0.4545, 0.2029, 0.8981, 0.6797, 0.8519, 0.6757, 0.8519, 0.658, 0.8981, 0.654, 0.04826, 0.5935, 0.00193, 0.5956, 0.00193, 0.5528, 0.04826, 0.5549, 0.2994, 0.8149, 0.2531, 0.8114, 0.2531, 0.7856, 0.2994, 0.7821, 0.00193, 0.354, 0.04831, 0.3536, 0.04831, 0.4, 0.00193, 0.3995, 0.09834, 0.9349, 0.05217, 0.9305, 0.05217, 0.9215, 0.09834, 0.9171, 0.3991, 0.09635, 0.3527, 0.09767, 0.3527, 0.05219, 0.3991, 0.0535, 0.09837, 0.8837, 0.05217, 0.8796, 0.05217, 0.8619, 0.09837, 0.8579, 0.3497, 0.5943, 0.3033, 0.5965, 0.3033, 0.5536, 0.3497, 0.5558, 0.8412, 0.3362, 0.795, 0.3326, 0.795, 0.3069, 0.8412, 0.3034, 0.5505, 0.7294, 0.5043, 0.7323, 0.5043, 0.6937, 0.5505, 0.6966, 0.6012, 0.6972, 0.6474, 0.7001, 0.6474, 0.7329, 0.6012, 0.7358, 0.6513, 0.7925, 0.6976, 0.789, 0.6976, 0.8218, 0.6513, 0.8183, 0.1024, 0.6514, 0.1487, 0.6536, 0.1487, 0.6921, 0.1024, 0.6943, 0.6012, 0.8671, 0.6474, 0.8631, 0.6474, 0.8889, 0.6012, 0.8849, 0.3536, 0.4541, 0.4, 0.4554, 0.4, 0.4982, 0.3536, 0.4995, 0.2029, 0.9322, 0.2491, 0.9278, 0.2491, 0.9456, 0.2029, 0.9412, 0.3034, 0.1526, 0.3497, 0.1531, 0.3497, 0.1986, 0.3034, 0.199, 0.6947, 0.1024, 0.7409, 0.1053, 0.7409, 0.1381, 0.6947, 0.141, 0.7516, 0.8002, 0.7979, 0.7967, 0.7979, 0.8295, 0.7516, 0.826, 0.2029, 0.6505, 0.2492, 0.6527, 0.2492, 0.6912, 0.2029, 0.6934, 0.3033, 0.8841, 0.3495, 0.8801, 0.3495, 0.9058, 0.3033, 0.9018, 0.00193, 0.4541, 0.04829, 0.4554, 0.04829, 0.4982, 0.00193, 0.4996, 0.9019, 0.6583, 0.9481, 0.654, 0.9481, 0.6717, 0.9019, 0.6674, 0.05217, 0.3536, 0.09855, 0.354, 0.09855, 0.3995, 0.05217, 0.4, 0.3536, 0.354, 0.4, 0.3536, 0.4, 0.4, 0.3536, 0.3995, 0.2491, 0.924, 0.2029, 0.9196, 0.2029, 0.9106, 0.2491, 0.9062, 0.199, 0.1977, 0.1526, 0.199, 0.1526, 0.1535, 0.199, 0.1549, 0.45, 0.8863, 0.4038, 0.8823, 0.4038, 0.8646, 0.45, 0.8606, 0.5004, 0.5943, 0.4541, 0.5965, 0.4541, 0.5536, 0.5004, 0.5557, 0.1989, 0.8226, 0.1526, 0.8191, 0.1526, 0.7933, 0.1989, 0.7898, 0.1487, 0.7338, 0.1024, 0.7367, 0.1024, 0.6981, 0.1487, 0.701, 0.09855, 0.0981, 0.05217, 0.09855, 0.05217, 0.05217, 0.09855, 0.05261, 0.7978, 0.9308, 0.7516, 0.9265, 0.7516, 0.9174, 0.7978, 0.9131, 0.4052, 0.2492, 0.4038, 0.2029, 0.4493, 0.2029, 0.448, 0.2492, 0.2491, 0.9023, 0.2029, 0.8983, 0.2029, 0.8806, 0.2491, 0.8766, 0.6475, 0.6445, 0.6012, 0.6466, 0.6012, 0.6038, 0.6475, 0.6059, 0.848, 0.8295, 0.8017, 0.826, 0.8017, 0.8002, 0.848, 0.7967, 0.6975, 0.5999, 0.6946, 0.5536, 0.7331, 0.5536, 0.7302, 0.5999, 0.6929, 0.5419, 0.6958, 0.4956, 0.7286, 0.4956, 0.7314, 0.5419, 0.2029, 0.7933, 0.2491, 0.7898, 0.2491, 0.8226, 0.2029, 0.8191, 0.2531, 0.5536, 0.2995, 0.5558, 0.2995, 0.5943, 0.2531, 0.5965, 0.5041, 0.8932, 0.5503, 0.8892, 0.5503, 0.915, 0.5041, 0.911, 0.4541, 0.04829, 0.4554, 0.00193, 0.4982, 0.00193, 0.4995, 0.04829, 0.9198, 0.1284, 0.966, 0.124, 0.966, 0.1418, 0.9198, 0.1374, 0.05217, 0.3034, 0.09855, 0.3038, 0.09855, 0.3493, 0.05217, 0.3497, 0.8088, 0.4029, 0.8123, 0.4492, 0.7795, 0.4492, 0.783, 0.4029, 0.6513, 0.6501, 0.6535, 0.6038, 0.692, 0.6038, 0.6942, 0.6501, 0.8823, 0.1024, 0.8863, 0.1486, 0.8605, 0.1486, 0.8645, 0.1024, 0.09853, 0.4987, 0.05217, 0.4974, 0.05217, 0.4545, 0.09853, 0.4532, 0.3536, 0.9232, 0.3998, 0.9189, 0.3998, 0.9366, 0.3536, 0.9323, 0.00193, 0.199, 0.002376, 0.1526, 0.04786, 0.1526, 0.04831, 0.199, 0.1029, 0.1488, 0.1024, 0.1024, 0.1488, 0.1024, 0.1483, 0.1488, 0.5002, 0.9582, 0.4541, 0.9539, 0.4541, 0.9448, 0.5002, 0.9405, 0.4532, 0.2544, 0.4995, 0.2531, 0.4995, 0.2986, 0.4532, 0.2973, 0.9159, 0.1024, 0.9119, 0.1486, 0.8942, 0.1486, 0.8902, 0.1024, 0.406, 0.6484, 0.4038, 0.6021, 0.4467, 0.6021, 0.4445, 0.6484, 0.1854, 0.8265, 0.1819, 0.8727, 0.1562, 0.8727, 0.1526, 0.8265, 0.4038, 0.6976, 0.4501, 0.6947, 0.4501, 0.7333, 0.4038, 0.7304, 0.7478, 0.6925, 0.7015, 0.6897, 0.7015, 0.6569, 0.7478, 0.654, 0.7477, 0.9393, 0.7015, 0.9349, 0.7015, 0.9259, 0.7477, 0.9215, 0.3033, 0.4554, 0.3497, 0.4541, 0.3497, 0.4996, 0.3033, 0.4982, 0.9082, 0.05219, 0.9042, 0.09839, 0.8864, 0.09839, 0.8824, 0.05219, 0.00193, 0.6483, 0.04826, 0.6462, 0.04826, 0.689, 0.00193, 0.6869, 0.8593, 0.3459, 0.8558, 0.3921, 0.83, 0.3921, 0.8265, 0.3459, 0.2531, 0.7001, 0.2994, 0.6972, 0.2994, 0.7358, 0.2531, 0.7329, 0.3496, 0.7393, 0.3033, 0.7364, 0.3033, 0.7036, 0.3496, 0.7007, 0.8122, 0.6038, 0.8157, 0.65, 0.7829, 0.65, 0.7864, 0.6038, 0.1487, 0.6476, 0.1024, 0.6454, 0.1024, 0.6068, 0.1487, 0.6047, 0.9042, 0.1526, 0.9082, 0.1988, 0.8824, 0.1988, 0.8864, 0.1526, 0.199, 0.4996, 0.1526, 0.4982, 0.1526, 0.4554, 0.199, 0.4541, 0.00193, 0.9224, 0.0481, 0.918, 0.0481, 0.9358, 0.00193, 0.9314, 0.3034, 0.00193, 0.3497, 0.002376, 0.3497, 0.04786, 0.3034, 0.04831, 0.05217, 0.2536, 0.09855, 0.2531, 0.09855, 0.2995, 0.05217, 0.2991, 0.2492, 0.5965, 0.2029, 0.5943, 0.2029, 0.5558, 0.2492, 0.5536, 0.2749, 0.8921, 0.2789, 0.9383, 0.2531, 0.9383, 0.2571, 0.8921, 0.4502, 0.04742, 0.4038, 0.0461, 0.4038, 0.00325, 0.4502, 0.00193, 0.8518, 0.9391, 0.898, 0.9347, 0.898, 0.9524, 0.8518, 0.9481, 0.1526, 0.3034, 0.199, 0.3038, 0.199, 0.3493, 0.1526, 0.3497, 0.3034, 0.2536, 0.3497, 0.2531, 0.3497, 0.2995, 0.3034, 0.2991, 0.3998, 0.9582, 0.3536, 0.9539, 0.3536, 0.9448, 0.3998, 0.9405, 0.05217, 0.5039, 0.09853, 0.5025, 0.09853, 0.548, 0.05217, 0.5467, 0.6269, 0.8927, 0.6229, 0.9389, 0.6052, 0.9389, 0.6012, 0.8927, 0.6047, 0.3557, 0.651, 0.3536, 0.651, 0.3964, 0.6047, 0.3943, 0.7844, 0.8334, 0.7809, 0.8796, 0.7552, 0.8796, 0.7516, 0.8334, 0.6947, 0.3062, 0.7409, 0.3034, 0.7409, 0.3419, 0.6947, 0.339, 0.7392, 0.2917, 0.6929, 0.2888, 0.6929, 0.256, 0.7392, 0.2531, 0.8147, 0.2531, 0.8183, 0.2994, 0.7855, 0.2994, 0.789, 0.2531, 0.4038, 0.5038, 0.4502, 0.5025, 0.4502, 0.548, 0.4038, 0.5467, 0.9116, 0.6038, 0.9076, 0.65, 0.8898, 0.65, 0.8858, 0.6038, 0.05217, 0.6474, 0.0985, 0.6453, 0.0985, 0.6881, 0.05217, 0.686, 0.8489, 0.1526, 0.8454, 0.1989, 0.8197, 0.1989, 0.8162, 0.1526, 0.6929, 0.456, 0.7392, 0.4532, 0.7392, 0.4917, 0.6929, 0.4888, 0.7409, 0.2414, 0.6947, 0.2386, 0.6947, 0.2058, 0.7409, 0.2029, 0.8087, 0.05219, 0.8123, 0.09843, 0.7795, 0.09843, 0.783, 0.05219, 0.5506, 0.6899, 0.5043, 0.6877, 0.5043, 0.6492, 0.5506, 0.647, 0.8891, 0.7466, 0.8931, 0.7928, 0.8674, 0.7928, 0.8714, 0.7466, 0.4987, 0.1526, 0.4974, 0.199, 0.4545, 0.199, 0.4532, 0.1526, 0.7015, 0.9475, 0.7477, 0.9432, 0.7477, 0.9609, 0.7015, 0.9565, 0.09855, 0.2029, 0.0981, 0.2493, 0.05262, 0.2493, 0.05217, 0.2029, 0.1024, 0.2033, 0.1488, 0.2029, 0.1488, 0.2493, 0.1024, 0.2488, 0.1486, 0.9549, 0.1024, 0.9505, 0.1024, 0.9415, 0.1486, 0.9371, 0.851, 0.4996, 0.8972, 0.4956, 0.8972, 0.5214, 0.851, 0.5173, 0.5489, 0.2531, 0.5476, 0.2995, 0.5047, 0.2995, 0.5034, 0.2531, 0.00193, 0.944, 0.0481, 0.9396, 0.0481, 0.9574, 0.00193, 0.953, 0.4, 0.2029, 0.3995, 0.2493, 0.354, 0.2493, 0.3536, 0.2029, 0.1526, 0.1029, 0.199, 0.1024, 0.199, 0.1488, 0.1526, 0.1483, 0.2993, 0.9599, 0.2531, 0.9555, 0.2531, 0.9465, 0.2993, 0.9421, 0.2029, 0.4554, 0.2492, 0.4541, 0.2492, 0.4996, 0.2029, 0.4982, 0.8981, 0.8225, 0.8519, 0.8185, 0.8519, 0.8007, 0.8981, 0.7967, 0.5935, 0.4532, 0.5956, 0.4995, 0.5528, 0.4995, 0.5549, 0.4532, 0.3999, 0.8191, 0.3536, 0.8156, 0.3536, 0.7898, 0.3999, 0.7863, 0.7286, 0.00193, 0.7314, 0.04822, 0.6929, 0.04822, 0.6958, 0.00193, 0.7436, 0.3459, 0.7407, 0.3922, 0.7079, 0.3922, 0.705, 0.3459, 0.3033, 0.7968, 0.3496, 0.7933, 0.3496, 0.8261, 0.3033, 0.8226, 0.6908, 0.3034, 0.6886, 0.3497, 0.6501, 0.3497, 0.6479, 0.3034, 0.6419, 0.1024, 0.6441, 0.1487, 0.6012, 0.1487, 0.6034, 0.1024, 0.848, 0.6868, 0.8017, 0.6833, 0.8017, 0.6575, 0.848, 0.654, 0.7303, 0.05219, 0.7332, 0.09847, 0.6946, 0.09847, 0.6975, 0.05219, 0.7332, 0.4029, 0.7303, 0.4492, 0.6975, 0.4492, 0.6947, 0.4029, 0.1024, 0.8231, 0.1487, 0.8196, 0.1487, 0.8524, 0.1024, 0.8489, 0.5973, 0.6038, 0.5951, 0.6501, 0.5566, 0.6501, 0.5544, 0.6038, 0.8451, 0.3074, 0.8913, 0.3034, 0.8913, 0.3291, 0.8451, 0.3251, 0.1479, 0.4541, 0.1466, 0.5004, 0.1037, 0.5004, 0.1024, 0.4541, 0.6513, 0.9259, 0.6975, 0.9215, 0.6975, 0.9393, 0.6513, 0.9349, 0.2493, 0.1024, 0.2488, 0.1488, 0.2033, 0.1488, 0.2029, 0.1024, 0.1986, 0.3536, 0.199, 0.4, 0.1526, 0.4, 0.1531, 0.3536, 0.5503, 0.9366, 0.5041, 0.9323, 0.5041, 0.9232, 0.5503, 0.9189, 0.3475, 0.2029, 0.3488, 0.2493, 0.3033, 0.2493, 0.3047, 0.2029, 0.5003, 0.8854, 0.4541, 0.8814, 0.4541, 0.8636, 0.5003, 0.8596, 0.8017, 0.9391, 0.8478, 0.9347, 0.8478, 0.9524, 0.8017, 0.9481, 0.2995, 0.00193, 0.2991, 0.04831, 0.2536, 0.04831, 0.2531, 0.00193, 0.1986, 0.05217, 0.199, 0.09854, 0.1526, 0.09854, 0.1531, 0.05217, 0.1988, 0.924, 0.1526, 0.9196, 0.1526, 0.9106, 0.1988, 0.9062, 0.4974, 0.1024, 0.4987, 0.1488, 0.4532, 0.1488, 0.4545, 0.1024, 0.905, 0.2789, 0.8588, 0.2749, 0.8588, 0.2571, 0.905, 0.2531, 0.6419, 0.3034, 0.6441, 0.3497, 0.6012, 0.3497, 0.6034, 0.3034, 0.4501, 0.8201, 0.4038, 0.8165, 0.4038, 0.7908, 0.4501, 0.7873, 0.7303, 0.1526, 0.7332, 0.1989, 0.6946, 0.1989, 0.6975, 0.1526, 0.7366, 0.6038, 0.7337, 0.6501, 0.7009, 0.6501, 0.698, 0.6038, 0.7015, 0.8291, 0.7477, 0.8256, 0.7477, 0.8584, 0.7015, 0.8549, 0.3462, 0.6505, 0.344, 0.6969, 0.3055, 0.6969, 0.3033, 0.6505, 0.8518, 0.8875, 0.898, 0.8835, 0.898, 0.9092, 0.8518, 0.9052, 0.548, 0.3034, 0.5467, 0.3497, 0.5039, 0.3497, 0.5025, 0.3034, 0.2994, 0.8882, 0.2531, 0.8847, 0.2531, 0.8589, 0.2994, 0.8554, 0.5901, 0.7041, 0.593, 0.7504, 0.5544, 0.7504, 0.5573, 0.7041, 0.7739, 0.00193, 0.771, 0.04822, 0.7382, 0.04822, 0.7353, 0.00193, 0.5042, 0.8265, 0.5504, 0.823, 0.5504, 0.8558, 0.5042, 0.8522, 0.6908, 0.1526, 0.6886, 0.199, 0.6501, 0.199, 0.6479, 0.1526, 0.6513, 0.8959, 0.6975, 0.8919, 0.6975, 0.9177, 0.6513, 0.9137, 0.4995, 0.4532, 0.4982, 0.4995, 0.4554, 0.4995, 0.4541, 0.4532, 0.3033, 0.9356, 0.3495, 0.9313, 0.3495, 0.949, 0.3033, 0.9447, 0.2493, 0.00193, 0.2488, 0.04831, 0.2033, 0.04831, 0.2029, 0.00193, 0.0981, 0.1526, 0.09855, 0.199, 0.05217, 0.199, 0.05262, 0.1526, 0.7978, 0.9524, 0.7516, 0.9481, 0.7516, 0.9391, 0.7978, 0.9347, 0.448, 0.1024, 0.4493, 0.1488, 0.4038, 0.1488, 0.4052, 0.1024, 0.899, 0.4287, 0.8528, 0.4247, 0.8528, 0.407, 0.899, 0.4029, 0.6402, 0.00193, 0.6423, 0.04826, 0.5995, 0.04826, 0.6016, 0.00193, 0.04831, 0.05217, 0.04786, 0.09854, 0.002377, 0.09855, 0.00193, 0.05217, 0.3493, 0.1024, 0.3497, 0.1488, 0.3034, 0.1488, 0.3038, 0.1024, 0.9651, 0.7358, 0.9189, 0.7314, 0.9189, 0.7224, 0.9651, 0.718, 0.5467, 0.2029, 0.548, 0.2492, 0.5025, 0.2492, 0.5039, 0.2029, 0.9191, 0.4327, 0.9151, 0.4789, 0.8974, 0.4789, 0.8934, 0.4327, 0.6402, 0.2531, 0.6423, 0.2994, 0.5995, 0.2994, 0.6016, 0.2531, 0.3361, 0.83, 0.3326, 0.8762, 0.3068, 0.8762, 0.3033, 0.83, 0.7787, 0.2531, 0.7816, 0.2994, 0.743, 0.2994, 0.7459, 0.2531, 0.779, 0.6038, 0.7762, 0.6501, 0.7434, 0.6501, 0.7405, 0.6038, 0.8437, 0.4956, 0.8472, 0.5418, 0.8144, 0.5418, 0.8179, 0.4956, 0.6908, 0.2029, 0.6886, 0.2492, 0.6501, 0.2492, 0.6479, 0.2029, 0.9338, 0.1526, 0.9378, 0.1988, 0.9121, 0.1988, 0.9161, 0.1526, 0.3489, 0.05219, 0.3475, 0.09854, 0.3047, 0.09854, 0.3034, 0.05219, 0.6513, 0.9475, 0.6975, 0.9432, 0.6975, 0.9609, 0.6513, 0.9566, 0.7372, 0.6964, 0.7401, 0.7427, 0.7015, 0.7427, 0.7044, 0.6964, 0.7756, 0.5536, 0.7727, 0.5999, 0.7399, 0.5999, 0.737, 0.5536, 0.8454, 0.05219, 0.8489, 0.09843, 0.8161, 0.09843, 0.8196, 0.05219, 0.1955, 0.6003, 0.1934, 0.6467, 0.1548, 0.6467, 0.1526, 0.6003, 0.8786, 0.00193, 0.8826, 0.04814, 0.8568, 0.04814, 0.8608, 0.00193, 0.4986, 0.05219, 0.4973, 0.09854, 0.4545, 0.09854, 0.4532, 0.05219, 0.8518, 0.9607, 0.898, 0.9563, 0.898, 0.9741, 0.8518, 0.9697, 0.2995, 0.3536, 0.2991, 0.4, 0.2536, 0.4, 0.2531, 0.3536, 0.2991, 0.05217, 0.2995, 0.09854, 0.2531, 0.09854, 0.2536, 0.05217, 0.9651, 0.7142, 0.9189, 0.7098, 0.9189, 0.7008, 0.9651, 0.6964, 0.5467, 0.05219, 0.548, 0.09854, 0.5025, 0.09854, 0.5038, 0.05219, 0.9286, 0.5536, 0.9245, 0.5998, 0.9068, 0.5998, 0.9028, 0.5536, 0.6419, 0.2029, 0.6441, 0.2492, 0.6012, 0.2492, 0.6034, 0.2029, 0.8635, 0.7466, 0.86, 0.7928, 0.8342, 0.7928, 0.8307, 0.7466, 0.1483, 0.1526, 0.1488, 0.199, 0.1024, 0.199, 0.1029, 0.1526, 0.955, 0.2709, 0.9088, 0.2665, 0.9088, 0.2575, 0.955, 0.2531, 0.3978, 0.5034, 0.3991, 0.5498, 0.3536, 0.5498, 0.3549, 0.5034, 0.4296, 0.8902, 0.4256, 0.9364, 0.4079, 0.9364, 0.4038, 0.8902, 0.2938, 0.6003, 0.296, 0.6467, 0.2531, 0.6467, 0.2553, 0.6003, 0.8567, 0.2029, 0.8532, 0.2491, 0.8274, 0.2491, 0.8239, 0.2029, 0.7805, 0.1024, 0.7834, 0.1487, 0.7448, 0.1487, 0.7477, 0.1024, 0.7834, 0.2029, 0.7805, 0.2492, 0.7477, 0.2492, 0.7448, 0.2029, 0.807, 0.4956, 0.8105, 0.5418, 0.7777, 0.5418, 0.7812, 0.4956, 0.644, 0.05219, 0.6419, 0.09851, 0.6033, 0.09851, 0.6012, 0.05219, 0.878, 0.6038, 0.882, 0.65, 0.8562, 0.65, 0.8602, 0.6038, 0.4493, 0.3034, 0.448, 0.3497, 0.4052, 0.3497, 0.4038, 0.3034, 0.1526, 0.9538, 0.1988, 0.9494, 0.1988, 0.9672, 0.1526, 0.9628, 0.3497, 0.3536, 0.3493, 0.4, 0.3038, 0.4, 0.3034, 0.3536, 0.7756, 0.1526, 0.7728, 0.1989, 0.74, 0.1989, 0.7371, 0.1526, 0.8454, 0.5536, 0.8489, 0.5998, 0.8161, 0.5998, 0.8196, 0.5536, 0.6908, 0.1024, 0.6886, 0.1487, 0.6501, 0.1487, 0.6479, 0.1024, 0.8746, 0.1526, 0.8786, 0.1988, 0.8528, 0.1988, 0.8568, 0.1526, 0.4987, 0.3034, 0.4974, 0.3497, 0.4545, 0.3497, 0.4532, 0.3034, 0.9161, 0.006281, 0.9622, 0.00193, 0.9622, 0.01968, 0.9161, 0.01533, 0.1488, 0.3034, 0.1483, 0.3497, 0.1029, 0.3497, 0.1024, 0.3034, 0.1483, 0.00193, 0.1488, 0.04831, 0.1024, 0.04831, 0.1029, 0.00193, 0.966, 0.1202, 0.9198, 0.1158, 0.9198, 0.1068, 0.966, 0.1024, 0.5476, 0.4532, 0.5489, 0.4995, 0.5034, 0.4995, 0.5047, 0.4532, 0.9008, 0.8334, 0.8968, 0.8796, 0.8791, 0.8796, 0.8751, 0.8334, 0.6869, 0.4532, 0.689, 0.4995, 0.6462, 0.4995, 0.6483, 0.4532, 0.5872, 0.8044, 0.5837, 0.8507, 0.558, 0.8507, 0.5544, 0.8044, 0.7728, 0.4029, 0.7756, 0.4492, 0.7371, 0.4492, 0.74, 0.4029, 0.2488, 0.05217, 0.2493, 0.09854, 0.2029, 0.09854, 0.2033, 0.05217, 0.2029, 0.9494, 0.2491, 0.9538, 0.2491, 0.9628, 0.2029, 0.9672, 0.5467, 0.4029, 0.548, 0.4493, 0.5025, 0.4493, 0.5039, 0.4029, 0.5802, 0.8545, 0.5762, 0.9007, 0.5585, 0.9007, 0.5544, 0.8545, 0.5935, 0.2531, 0.5956, 0.2994, 0.5528, 0.2994, 0.5549, 0.2531, 0.8712, 0.8334, 0.8677, 0.8796, 0.8419, 0.8796, 0.8384, 0.8334, 0.7727, 0.05219, 0.7756, 0.09847, 0.737, 0.09847, 0.7399, 0.05219, 0.535, 0.7362, 0.5322, 0.7824, 0.4994, 0.7824, 0.4965, 0.7362, 0.8494, 0.00193, 0.8529, 0.04818, 0.8202, 0.04818, 0.8237, 0.00193, 0.689, 0.00193, 0.6869, 0.04826, 0.6483, 0.04826, 0.6462, 0.00193, 0.9146, 0.3459, 0.9186, 0.3921, 0.8928, 0.3921, 0.8968, 0.3459, 0.548, 0.1024, 0.5467, 0.1488, 0.5039, 0.1488, 0.5025, 0.1024, 0.7978, 0.9697, 0.7516, 0.9741, 0.7516, 0.9563, 0.7978, 0.9607, 0.1488, 0.2531, 0.1483, 0.2995, 0.1029, 0.2995, 0.1024, 0.2531, 0.8165, 0.2029, 0.82, 0.2491, 0.7872, 0.2491, 0.7907, 0.2029, 0.6908, 0.4029, 0.6886, 0.4493, 0.6501, 0.4493, 0.6479, 0.4029, 0.911, 0.6964, 0.915, 0.7426, 0.8893, 0.7426, 0.8933, 0.6964, 0.5489, 0.5034, 0.5476, 0.5497, 0.5047, 0.5497, 0.5034, 0.5034, 0.966, 0.2379, 0.9198, 0.2422, 0.9198, 0.2245, 0.966, 0.2288, 0.199, 0.00193, 0.1986, 0.04831, 0.1531, 0.04831, 0.1526, 0.00193, 0.2488, 0.2531, 0.2493, 0.2995, 0.2029, 0.2995, 0.2033, 0.2531, 0.9307, 0.4956, 0.9769, 0.4999, 0.9769, 0.509, 0.9307, 0.5133, 0.448, 0.4029, 0.4493, 0.4493, 0.4038, 0.4493, 0.4052, 0.4029, 0.8854, 0.6964, 0.8814, 0.7426, 0.8637, 0.7426, 0.8596, 0.6964, 0.1431, 0.5545, 0.1453, 0.6008, 0.1024, 0.6008, 0.1045, 0.5545, 0.2357, 0.8265, 0.2322, 0.8727, 0.2064, 0.8727, 0.2029, 0.8265, 0.771, 0.4956, 0.7739, 0.5419, 0.7353, 0.5419, 0.7382, 0.4956, 0.6397, 0.7396, 0.6368, 0.7859, 0.604, 0.7859, 0.6012, 0.7396, 0.1968, 0.5034, 0.1981, 0.5498, 0.1526, 0.5498, 0.154, 0.5034, 0.8785, 0.05219, 0.8745, 0.09839, 0.8568, 0.09839, 0.8528, 0.05219, 0.5951, 0.5536, 0.5973, 0.5999, 0.5544, 0.5999, 0.5566, 0.5536, 0.8523, 0.6038, 0.8488, 0.65, 0.8231, 0.65, 0.8196, 0.6038, 0.4897, 0.7362, 0.4926, 0.7824, 0.4541, 0.7824, 0.4569, 0.7362, 0.7825, 0.6964, 0.7796, 0.7427, 0.7468, 0.7427, 0.7439, 0.6964, 0.8088, 0.1526, 0.8123, 0.1989, 0.7795, 0.1989, 0.783, 0.1526, 0.689, 0.5034, 0.6869, 0.5497, 0.6483, 0.5497, 0.6462, 0.5034, 0.8849, 0.3459, 0.889, 0.3921, 0.8632, 0.3921, 0.8672, 0.3459, 0.5974, 0.1024, 0.5961, 0.1488, 0.5532, 0.1488, 0.5519, 0.1024, 0.6473, 0.9562, 0.6012, 0.9605, 0.6012, 0.9428, 0.6473, 0.9471, 0.09855, 0.001931, 0.0981, 0.04831, 0.05261, 0.04831, 0.05217, 0.00193, 0.2488, 0.3034, 0.2493, 0.3497, 0.2029, 0.3497, 0.2033, 0.3034, 0.3033, 0.9529, 0.3495, 0.9573, 0.3495, 0.9663, 0.3033, 0.9707, 0.9338, 0.05219, 0.9378, 0.09839, 0.912, 0.09839, 0.916, 0.05219, 0.548, 0.1526, 0.5467, 0.199, 0.5039, 0.199, 0.5025, 0.1526, 0.9709, 0.2963, 0.9247, 0.3007, 0.9247, 0.2829, 0.9709, 0.2873, 0.2995, 0.3034, 0.2991, 0.3497, 0.2536, 0.3497, 0.2531, 0.3034, 0.04786, 0.1024, 0.04831, 0.1488, 0.00193, 0.1488, 0.002376, 0.1024, 0.9307, 0.5172, 0.9769, 0.5215, 0.9769, 0.5306, 0.9307, 0.5349, 0.4982, 0.5034, 0.4995, 0.5497, 0.4541, 0.5497, 0.4554, 0.5034, 0.8863, 0.2029, 0.8823, 0.2491, 0.8645, 0.2491, 0.8605, 0.2029, 0.5935, 0.00193, 0.5956, 0.04826, 0.5528, 0.04826, 0.5549, 0.00193, 0.8489, 0.4029, 0.8454, 0.4492, 0.8197, 0.4492, 0.8162, 0.4029, 0.3893, 0.7362, 0.3922, 0.7825, 0.3536, 0.7825, 0.3565, 0.7362, 0.4424, 0.7371, 0.4395, 0.7834, 0.4067, 0.7834, 0.4038, 0.7371, 0.8165, 0.1024, 0.82, 0.1487, 0.7872, 0.1487, 0.7907, 0.1024, 0.6907, 0.5536, 0.6886, 0.5999, 0.65, 0.5999, 0.6479, 0.5536, 0.1024, 0.8859, 0.1486, 0.8899, 0.1486, 0.9077, 0.1024, 0.9117, 0.6419, 0.4029, 0.6441, 0.4493, 0.6012, 0.4493, 0.6034, 0.4029, 0.4541, 0.823, 0.5003, 0.8265, 0.5003, 0.8522, 0.4541, 0.8558, 0.03761, 0.7353, 0.04049, 0.7816, 0.00193, 0.7816, 0.004814, 0.7353, 0.09073, 0.7344, 0.08785, 0.7807, 0.05505, 0.7807, 0.05217, 0.7344, 0.8394, 0.4824, 0.7932, 0.486, 0.7932, 0.4532, 0.8394, 0.4567, 0.6908, 0.05219, 0.6886, 0.09851, 0.65, 0.09851, 0.6479, 0.05219, 0.3998, 0.911, 0.3536, 0.915, 0.3536, 0.8893, 0.3998, 0.8933, 0.4987, 0.4029, 0.4974, 0.4493, 0.4545, 0.4493, 0.4532, 0.4029, 0.5503, 0.9539, 0.5041, 0.9582, 0.5041, 0.9405, 0.5503, 0.9448, 0.04831, 0.3034, 0.04786, 0.3497, 0.002376, 0.3497, 0.00193, 0.3034, 0.3995, 0.2531, 0.4, 0.2995, 0.3536, 0.2995, 0.354, 0.2531, 0.923, 0.4543, 0.9692, 0.4587, 0.9692, 0.4677, 0.923, 0.4721, 0.2973, 0.5034, 0.2986, 0.5498, 0.2531, 0.5498, 0.2544, 0.5034, 0.5974, 0.2029, 0.5961, 0.2492, 0.5532, 0.2492, 0.5519, 0.2029, 0.3495, 0.9231, 0.3033, 0.9274, 0.3033, 0.9097, 0.3495, 0.914, 0.09855, 0.1024, 0.0981, 0.1488, 0.05262, 0.1488, 0.05217, 0.1024, 0.04786, 0.001931, 0.04831, 0.04831, 0.00193, 0.04831, 0.002377, 0.00193, 0.9198, 0.2029, 0.966, 0.2072, 0.966, 0.2163, 0.9198, 0.2206, 0.1466, 0.5043, 0.1479, 0.5507, 0.1024, 0.5507, 0.1037, 0.5043, 0.4541, 0.8892, 0.5003, 0.8932, 0.5003, 0.911, 0.4541, 0.915, 0.6402, 0.5034, 0.6423, 0.5497, 0.5995, 0.5497, 0.6016, 0.5034, 0.4038, 0.8239, 0.4501, 0.8274, 0.4501, 0.8532, 0.4038, 0.8567, 0.687, 0.7388, 0.6899, 0.7851, 0.6513, 0.7851, 0.6542, 0.7388, 0.786, 0.3459, 0.7831, 0.3922, 0.7503, 0.3922, 0.7475, 0.3459, 0.09841, 0.8139, 0.05217, 0.8174, 0.05217, 0.7846, 0.09841, 0.7881, 0.3462, 0.6003, 0.344, 0.6467, 0.3055, 0.6467, 0.3033, 0.6003, 0.6975, 0.884, 0.6513, 0.8881, 0.6513, 0.8623, 0.6975, 0.8663, 0.6419, 0.5536, 0.644, 0.5999, 0.6012, 0.5999, 0.6033, 0.5536, 0.6513, 0.8256, 0.6976, 0.8291, 0.6976, 0.8549, 0.6513, 0.8584, 0.2386, 0.7397, 0.2414, 0.786, 0.2029, 0.786, 0.2058, 0.7397, 0.7902, 0.7466, 0.7873, 0.7928, 0.7545, 0.7928, 0.7516, 0.7466, 0.7477, 0.8183, 0.7015, 0.8218, 0.7015, 0.789, 0.7477, 0.7925, 0.6441, 0.1526, 0.6419, 0.199, 0.6034, 0.199, 0.6012, 0.1526, 0.1486, 0.878, 0.1024, 0.882, 0.1024, 0.8563, 0.1486, 0.8603, 0.5489, 0.00193, 0.5476, 0.04829, 0.5047, 0.04829, 0.5034, 0.00193, 0.8479, 0.9265, 0.8017, 0.9308, 0.8017, 0.9131, 0.8479, 0.9174, 0.199, 0.2029, 0.1986, 0.2493, 0.1531, 0.2493, 0.1526, 0.2029, 0.1483, 0.05217, 0.1488, 0.09854, 0.1024, 0.09854, 0.1029, 0.05217, 0.923, 0.4327, 0.9692, 0.4371, 0.9692, 0.4461, 0.923, 0.4505, 0.5961, 0.1526, 0.5974, 0.199, 0.5519, 0.199, 0.5532, 0.1526, 0.05217, 0.8875, 0.09837, 0.8915, 0.09837, 0.9093, 0.05217, 0.9133, 0.9777, 0.8969, 0.9315, 0.9012, 0.9315, 0.8835, 0.9777, 0.8878, 0.1526, 0.2531, 0.199, 0.2536, 0.199, 0.2991, 0.1526, 0.2995, 0.3995, 0.1024, 0.4, 0.1488, 0.3536, 0.1488, 0.354, 0.1024, 0.9266, 0.7466, 0.9728, 0.7509, 0.9728, 0.76, 0.9266, 0.7643, 0.2471, 0.5034, 0.2484, 0.5498, 0.2029, 0.5498, 0.2042, 0.5034, 0.00193, 0.8884, 0.04814, 0.8924, 0.04814, 0.9102, 0.00193, 0.9142, 0.5935, 0.5034, 0.5956, 0.5497, 0.5528, 0.5497, 0.5549, 0.5034, 0.6012, 0.8264, 0.6474, 0.83, 0.6474, 0.8557, 0.6012, 0.8592, 0.1883, 0.7397, 0.1912, 0.786, 0.1526, 0.786, 0.1555, 0.7397, 0.3419, 0.7431, 0.339, 0.7894, 0.3062, 0.7894, 0.3033, 0.7431, 0.04818, 0.8147, 0.00193, 0.8183, 0.00193, 0.7855, 0.04818, 0.789, 0.689, 0.2531, 0.6869, 0.2994, 0.6483, 0.2994, 0.6462, 0.2531, 0.7477, 0.884, 0.7015, 0.8881, 0.7015, 0.8623, 0.7477, 0.8663, 0.4493, 0.5519, 0.448, 0.5982, 0.4052, 0.5982, 0.4038, 0.5519, 0.8549, 0.2531, 0.8514, 0.2994, 0.8256, 0.2994, 0.8221, 0.2531, 0.6976, 0.6897, 0.6513, 0.6925, 0.6513, 0.654, 0.6976, 0.6569, 0.7015, 0.7466, 0.7478, 0.7494, 0.7478, 0.7822, 0.7015, 0.7851, 0.8156, 0.6964, 0.8191, 0.7427, 0.7863, 0.7427, 0.7899, 0.6964, 0.3536, 0.6003, 0.4, 0.6025, 0.4, 0.641, 0.3536, 0.6432, 0.9229, 0.4956, 0.9269, 0.5418, 0.9011, 0.5418, 0.9051, 0.4956, 0.5974, 0.3034, 0.5961, 0.3497, 0.5532, 0.3497, 0.5519, 0.3034, 0.8478, 0.9697, 0.8017, 0.9741, 0.8017, 0.9563, 0.8478, 0.9607, 0.4, 0.1526, 0.3995, 0.199, 0.354, 0.199, 0.3536, 0.1526, 0.2991, 0.4038, 0.2995, 0.4502, 0.2531, 0.4502, 0.2536, 0.4038, 0.9019, 0.9551, 0.9481, 0.9595, 0.9481, 0.9685, 0.9019, 0.9729, 0.3475, 0.5034, 0.3488, 0.5498, 0.3033, 0.5498, 0.3047, 0.5034, 0.9276, 0.8835, 0.9236, 0.9297, 0.9059, 0.9297, 0.9019, 0.8835, 0.5506, 0.5943, 0.5043, 0.5965, 0.5043, 0.5536, 0.5506, 0.5557, 0.4, 0.3034, 0.3995, 0.3497, 0.3541, 0.3497, 0.3536, 0.3034, 0.1483, 0.4038, 0.1488, 0.4502, 0.1024, 0.4502, 0.1029, 0.4038, 0.9224, 0.3675, 0.9686, 0.3718, 0.9686, 0.3809, 0.9224, 0.3852, 0.2995, 0.2479, 0.2531, 0.2493, 0.2531, 0.2038, 0.2995, 0.2051, 0.9122, 0.00193, 0.9082, 0.04814, 0.8904, 0.04814, 0.8864, 0.00193, 0.0985, 0.5926, 0.05217, 0.5947, 0.05217, 0.5519, 0.0985, 0.554, 0.8269, 0.7466, 0.8233, 0.7928, 0.7976, 0.7928, 0.7941, 0.7466, 0.1487, 0.7762, 0.1024, 0.7791, 0.1024, 0.7405, 0.1487, 0.7434, 0.2531, 0.7397, 0.2994, 0.7426, 0.2994, 0.7753, 0.2531, 0.7782, 0.8087, 0.5536, 0.8122, 0.5998, 0.7794, 0.5998, 0.7829, 0.5536, 0.2531, 0.6505, 0.2995, 0.6527, 0.2995, 0.6912, 0.2531, 0.6934, 0.9188, 0.7466, 0.9228, 0.7928, 0.897, 0.7928, 0.901, 0.7466, 0.00193, 0.5034, 0.04829, 0.5047, 0.04829, 0.5476, 0.00193, 0.5489, 0.9728, 0.7816, 0.9266, 0.7859, 0.9266, 0.7682, 0.9728, 0.7725, 0.7893, 0.4888, 0.743, 0.4917, 0.743, 0.4532, 0.7893, 0.456, 0.7448, 0.3034, 0.7911, 0.3062, 0.7911, 0.339, 0.7448, 0.3419, 0.8192, 0.3459, 0.8227, 0.3921, 0.7899, 0.3921, 0.7934, 0.3459, 0.4541, 0.647, 0.5004, 0.6492, 0.5004, 0.6877, 0.4541, 0.6899, 0.9119, 0.2029, 0.9159, 0.2491, 0.8902, 0.2491, 0.8942, 0.2029, 0.5043, 0.3536, 0.5506, 0.3549, 0.5506, 0.3978, 0.5043, 0.3991, 0.9622, 0.03694, 0.9161, 0.04129, 0.9161, 0.02354, 0.9622, 0.02789, 0.3497, 0.4038, 0.3493, 0.4502, 0.3038, 0.4502, 0.3034, 0.4038, 0.3995, 0.00193, 0.4, 0.04831, 0.3536, 0.04831, 0.354, 0.00193, 0.1024, 0.9587, 0.1486, 0.9631, 0.1486, 0.9721, 0.1024, 0.9765, 0.4502, 0.4973, 0.4038, 0.4986, 0.4038, 0.4532, 0.4502, 0.4545, 0.9209, 0.2829, 0.9169, 0.3291, 0.8991, 0.3291, 0.8951, 0.2829, 0.4, 0.5943, 0.3536, 0.5965, 0.3536, 0.5536, 0.4, 0.5558, 0.8558, 0.6964, 0.8523, 0.7427, 0.8265, 0.7427, 0.823, 0.6964, 0.9352, 0.8591, 0.9807, 0.8681, 0.9343, 0.8681, 0.09833, 0.9786, 0.05217, 0.9832, 0.05217, 0.9741, 0.9324, 0.5793, 0.9788, 0.5793, 0.9333, 0.5883, 0.2993, 0.9637, 0.2538, 0.9727, 0.2529, 0.9637, 0.9324, 0.5536, 0.9788, 0.5536, 0.9333, 0.5626, 0.4502, 0.975, 0.4047, 0.984, 0.4038, 0.975, 0.9307, 0.5388, 0.9771, 0.5388, 0.9316, 0.5478, 0.5507, 0.975, 0.5052, 0.984, 0.5043, 0.975, 0.3998, 0.9711, 0.3534, 0.9711, 0.3989, 0.9621, 0.9343, 0.8552, 0.9798, 0.8462, 0.9807, 0.8552, 0.04831, 0.9703, 0.00193, 0.9703, 0.04743, 0.9613, 0.9343, 0.8424, 0.9798, 0.8334, 0.9807, 0.8424, 0.8914, 0.342, 0.8451, 0.342, 0.8906, 0.333, 0.00193, 0.9915, 0.04809, 0.987, 0.04809, 0.996, 0.09834, 0.9694, 0.05219, 0.9649, 0.09834, 0.9604, 0.6513, 0.9776, 0.6977, 0.9776, 0.6968, 0.9866, 0.6977, 0.9738, 0.6513, 0.9738, 0.6968, 0.9648, 0.9451, 0.6385, 0.9906, 0.6295, 0.9915, 0.6385, 0.4502, 0.9711, 0.4038, 0.9711, 0.4493, 0.9621, 0.9019, 0.9858, 0.9474, 0.9767, 0.9483, 0.9858, 0.9688, 0.3981, 0.9224, 0.3981, 0.9679, 0.3891, 0.7516, 0.9869, 0.7971, 0.9779, 0.798, 0.9869, 0.9483, 0.6846, 0.9019, 0.6846, 0.9474, 0.6756, 0.3032, 0.9924, 0.3493, 0.9878, 0.3493, 0.9969, 0.7477, 0.9738, 0.7016, 0.9693, 0.7477, 0.9648, 0.2529, 0.9856, 0.2984, 0.9766, 0.2993, 0.9856, 0.9417, 0.342, 0.8953, 0.342, 0.9408, 0.333, 0.00193, 0.9831, 0.04743, 0.9741, 0.04831, 0.9831, 0.9483, 0.8273, 0.9019, 0.8273, 0.9474, 0.8183, 0.3534, 0.984, 0.3989, 0.975, 0.3998, 0.984, 0.8989, 0.5923, 0.8527, 0.5878, 0.8989, 0.5832, 0.8019, 0.9779, 0.8483, 0.9779, 0.8474, 0.9869, 0.6473, 0.9734, 0.6009, 0.9734, 0.6464, 0.9644, 0.2027, 0.9884, 0.2488, 0.9839, 0.2488, 0.9929, 0.9694, 0.4849, 0.923, 0.4849, 0.9685, 0.4759, 0.9324, 0.5755, 0.9779, 0.5665, 0.9788, 0.5755, 0.9779, 0.9269, 0.9315, 0.9269, 0.977, 0.9179, 0.1524, 0.98, 0.1979, 0.971, 0.1988, 0.98, 0.9779, 0.9141, 0.9315, 0.9141, 0.977, 0.9051, 0.9451, 0.6128, 0.9906, 0.6038, 0.9915, 0.6128, 0.7016, 0.9777, 0.7477, 0.9822, 0.7016, 0.9867, 0.9881, 0.1526, 0.9426, 0.1616, 0.9417, 0.1526, 0.5043, 0.9621, 0.5507, 0.9621, 0.5052, 0.9711, 0.9919, 0.333, 0.9464, 0.342, 0.9455, 0.333, 0.4541, 0.9621, 0.5004, 0.9621, 0.4549, 0.9711, 0.9881, 0.1784, 0.9426, 0.1874, 0.9417, 0.1784, 0.3032, 0.975, 0.3496, 0.975, 0.3041, 0.984, 0.9881, 0.1655, 0.9426, 0.1745, 0.9417, 0.1655, 0.2036, 0.971, 0.2491, 0.98, 0.2027, 0.98, 0.1986, 0.9884, 0.1524, 0.9929, 0.1524, 0.9839, 0.4541, 0.975, 0.5004, 0.975, 0.4549, 0.984, 0.1486, 0.9804, 0.1031, 0.9894, 0.1022, 0.9804, 0.6009, 0.9773, 0.6473, 0.9773, 0.6018, 0.9863, 0.9981, 0.9468, 0.9519, 0.9513, 0.9519, 0.9422, 0.5043, 0.9878, 0.5505, 0.9923, 0.5043, 0.9969, 0.9981, 0.9597, 0.9519, 0.9642, 0.9519, 0.9551, 0.4541, 0.9878, 0.5002, 0.9923, 0.4541, 0.9969, 0.988, 0.05219, 0.9425, 0.06119, 0.9417, 0.05219, 0.05217, 0.987, 0.09833, 0.9915, 0.05217, 0.9961, 0.3996, 0.9924, 0.3534, 0.9969, 0.3534, 0.9878, 0.4038, 0.9878, 0.45, 0.9923, 0.4038, 0.9969, 0.988, 0.06505, 0.9425, 0.07406, 0.9417, 0.06505, 0.9915, 0.6167, 0.946, 0.6257, 0.9451, 0.6167, 0.1986, 0.4038, 0.199, 0.4502, 0.1526, 0.4502, 0.1531, 0.4038, 0.9247, 0.3045, 0.9709, 0.3089, 0.9709, 0.3179, 0.9247, 0.3223, 0.5532, 0.4493, 0.5519, 0.4029, 0.5974, 0.4029, 0.5961, 0.4493, 0.9412, 0.6038, 0.9372, 0.65, 0.9195, 0.65, 0.9155, 0.6038, 0.6016, 0.4995, 0.5995, 0.4532, 0.6423, 0.4532, 0.6402, 0.4995, 0.8345, 0.8334, 0.831, 0.8796, 0.8053, 0.8796, 0.8017, 0.8334, 0.7806, 0.04822, 0.7777, 0.00193, 0.8163, 0.00193, 0.8134, 0.04822, 0.5544, 0.8006, 0.5573, 0.7543, 0.5901, 0.7543, 0.593, 0.8006, 0.8532, 0.1024, 0.8567, 0.1487, 0.8239, 0.1487, 0.8274, 0.1024, 0.2029, 0.6467, 0.205, 0.6003, 0.2436, 0.6003, 0.2457, 0.6467, 0.9264, 0.8334, 0.9305, 0.8796, 0.9047, 0.8796, 0.9087, 0.8334, 0.5518, 0.09854, 0.5532, 0.05219, 0.596, 0.05219, 0.5973, 0.09854, 0.9686, 0.3593, 0.9224, 0.3636, 0.9224, 0.3459, 0.9686, 0.3502, 0.04831, 0.4038, 0.04786, 0.4502, 0.002376, 0.4502, 0.00193, 0.4038, 0.9417, 0.08939, 0.988, 0.08939, 0.9425, 0.09839])
me_sphere.use_remesh_preserve_volume = False
me_sphere.use_remesh_preserve_attributes = False
me_sphere.use_mirror_vertex_groups = False
me_sphere.update()

# ---- objects
ob_cube = bpy.data.objects.new('Cube', me_cube_001)
ob_sphere = bpy.data.objects.new('Sphere', me_sphere)
ob_lamp = bpy.data.objects.new('Lamp', light_lamp)
ob_camera = bpy.data.objects.new('Camera', cam_camera)

# ---- transforms, parenting, visibility, modifiers, constraints
ob_cube.location = (2.371, 0.8002, 0.3687)
ob_cube.scale = (0.4264, 1.216, 0.3866)
ob_cube.lineart.crease_threshold = 0.0
ob_sphere.location = (1.698, 1.628, 3.129)
ob_sphere.scale = (1.03, 1.03, 1.03)
ob_sphere.lineart.crease_threshold = 0.0
ob_lamp.location = (4.076, 1.005, 5.904)
ob_lamp.rotation_euler = (0.6503, 0.05522, 1.866)
ob_lamp.lock_rotations_4d = False
ob_lamp.empty_display_type = 'ARROWS'
ob_lamp.color = (0.0, 0.0, 0.0, 0.0)
ob_lamp.lineart.crease_threshold = 0.0
ob_camera.location = (7.481, -6.508, 5.344)
ob_camera.rotation_euler = (1.109, 0.01082, 0.8149)
ob_camera.lock_rotations_4d = False
ob_camera.empty_display_type = 'ARROWS'
ob_camera.color = (0.0, 0.0, 0.0, 0.0)
ob_camera.display_type = 'WIRE'
ob_camera.lineart.crease_threshold = 0.0

# ---- collection membership
col_collection_1.objects.link(ob_cube)
col_collection_1.objects.link(ob_sphere)
col_collection_1.objects.link(ob_lamp)
col_collection_1.objects.link(ob_camera)

# ---- scene / render settings (as saved in the file)
scene.camera = ob_camera
scene.frame_start = 1; scene.frame_end = 250; scene.frame_set(84)
scene.render.engine = 'BLENDER_EEVEE_NEXT'
scene.render.resolution_percentage = 50
scene.render.dither_intensity = 0.0
scene.cycles.use_denoising = False
scene.cycles.samples = 10
scene.cycles.sampling_pattern = 'TABULATED_SOBOL'
scene.cycles.light_sampling_threshold = 0.0
scene.cycles.use_adaptive_sampling = False
scene.cycles.use_light_tree = False
scene.cycles.blur_glossy = 0.0
scene.cycles.pixel_filter_type = 'GAUSSIAN'
scene.cycles.sample_clamp_indirect = 0.0
scene.view_settings.view_transform = 'Standard'
bpy.context.view_layer.update()
